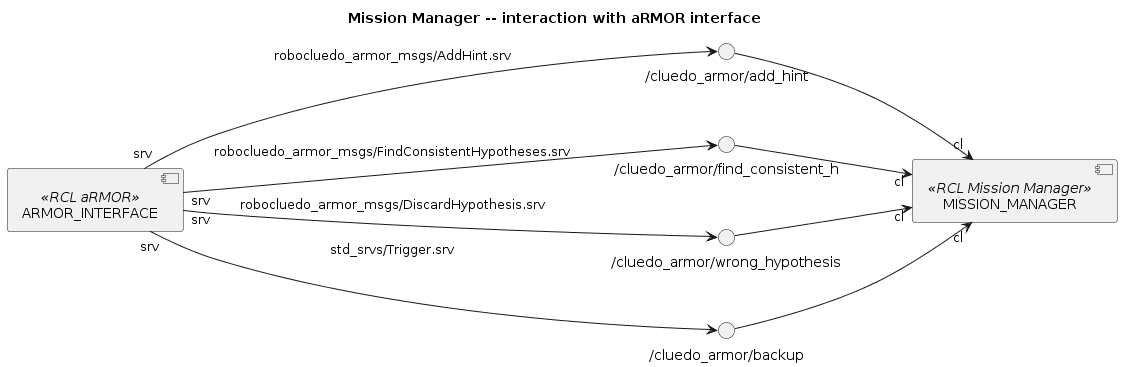

The diagram above was rendered by PlantUML. Its source (embedded in the PNG):
@startuml

title Mission Manager -- interaction with aRMOR interface
left to right direction

''' COMPONENTS
component ARMOR_INTERFACE <<RCL aRMOR>>

together {
() "/cluedo_armor/add_hint" as SRV_ARMOR_ADD
() "/cluedo_armor/find_consistent_h" as SRV_ARMOR_FIND
() "/cluedo_armor/wrong_hypothesis" as SRV_ARMOR_DEL
() "/cluedo_armor/backup" as SRV_ARMOR_BACKUP
}

ARMOR_INTERFACE "srv" --> SRV_ARMOR_ADD : robocluedo_armor_msgs/AddHint.srv
ARMOR_INTERFACE "srv" --> SRV_ARMOR_FIND : robocluedo_armor_msgs/FindConsistentHypotheses.srv
ARMOR_INTERFACE "srv" --> SRV_ARMOR_DEL : robocluedo_armor_msgs/DiscardHypothesis.srv
ARMOR_INTERFACE "srv" --> SRV_ARMOR_BACKUP : std_srvs/Trigger.srv

component MISSION_MANAGER <<RCL Mission Manager>>

SRV_ARMOR_ADD --> "cl" MISSION_MANAGER
SRV_ARMOR_FIND --> "cl" MISSION_MANAGER
SRV_ARMOR_DEL --> "cl" MISSION_MANAGER
SRV_ARMOR_BACKUP --> "cl" MISSION_MANAGER


@enduml